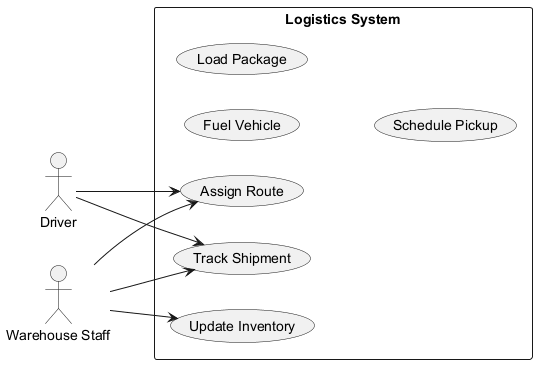

The diagram above was rendered by PlantUML. Its source (embedded in the PNG):
@startuml
skinparam backgroundColor #FFFFFF
skinparam classBackgroundColor #F1F8E9
skinparam classBorderColor #33691E
left to right direction
actor "Driver" as D
actor "Warehouse Staff" as WS
rectangle "Logistics System" {
  usecase "Update Inventory" as UC_UpdateInventory
  usecase "Track Shipment" as UC_TrackShipment
  usecase "Fuel Vehicle" as UC_FuelVehicle
  usecase "Load Package" as UC_LoadPackage
  usecase "Schedule Pickup" as UC_SchedulePickup
  usecase "Assign Route" as UC_AssignRoute
}
D --> UC_AssignRoute
D --> UC_TrackShipment
WS --> UC_UpdateInventory
WS --> UC_TrackShipment
WS --> UC_AssignRoute
@enduml